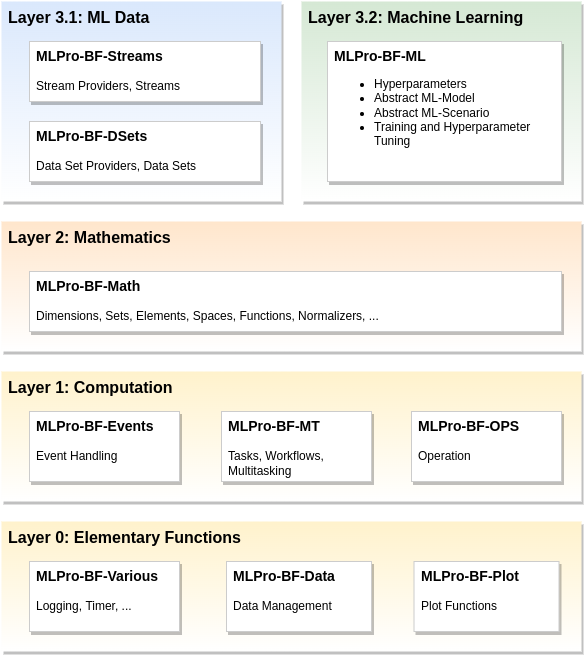

The diagram above was exported from draw.io. Its source (the exported page's mxGraphModel, read from the mxfile embedded in the PNG):
<mxGraphModel dx="1148" dy="754" grid="0" gridSize="10" guides="1" tooltips="1" connect="1" arrows="1" fold="1" page="1" pageScale="1" pageWidth="4681" pageHeight="3300" math="0" shadow="0">
  <root>
    <mxCell id="0" />
    <mxCell id="1" parent="0" />
    <mxCell id="JanPlrSS_G9j6Y3K1HOv-21" value="Layer 0: Elementary Functions" style="rounded=0;whiteSpace=wrap;html=1;shadow=1;glass=0;fontSize=16;align=left;labelPosition=center;verticalLabelPosition=middle;verticalAlign=top;spacingLeft=5;fontStyle=1;strokeColor=none;fillColor=#fff2cc;strokeWidth=1;fontFamily=Helvetica;gradientColor=#FFFFFF;" parent="1" vertex="1">
      <mxGeometry x="40" y="600" width="580" height="130" as="geometry" />
    </mxCell>
    <mxCell id="JanPlrSS_G9j6Y3K1HOv-20" value="Layer 3.2: Machine Learning" style="rounded=0;whiteSpace=wrap;html=1;shadow=1;glass=0;fontSize=16;align=left;labelPosition=center;verticalLabelPosition=middle;verticalAlign=top;spacingLeft=5;spacingRight=5;fontStyle=1;fillColor=#d5e8d4;strokeColor=none;gradientColor=#FFFFFF;strokeWidth=1;" parent="1" vertex="1">
      <mxGeometry x="340" y="80" width="280" height="200" as="geometry" />
    </mxCell>
    <mxCell id="JanPlrSS_G9j6Y3K1HOv-16" value="Layer 3.1: ML Data" style="rounded=0;whiteSpace=wrap;html=1;shadow=1;glass=0;fontSize=16;align=left;labelPosition=center;verticalLabelPosition=middle;verticalAlign=top;spacingLeft=5;spacingRight=5;fontStyle=1;fillColor=#dae8fc;strokeColor=none;strokeWidth=2;gradientColor=#FFFFFF;" parent="1" vertex="1">
      <mxGeometry x="40" y="80" width="280" height="200" as="geometry" />
    </mxCell>
    <mxCell id="JanPlrSS_G9j6Y3K1HOv-14" value="Layer 2: Mathematics" style="rounded=0;whiteSpace=wrap;html=1;shadow=1;glass=0;fontSize=16;align=left;labelPosition=center;verticalLabelPosition=middle;verticalAlign=top;spacingLeft=5;fontStyle=1;fillColor=#ffe6cc;strokeColor=none;strokeWidth=1;gradientColor=#FFFFFF;" parent="1" vertex="1">
      <mxGeometry x="40" y="300" width="580" height="130" as="geometry" />
    </mxCell>
    <mxCell id="JanPlrSS_G9j6Y3K1HOv-13" value="Layer 1: Computation" style="rounded=0;whiteSpace=wrap;html=1;shadow=1;glass=0;fontSize=16;align=left;labelPosition=center;verticalLabelPosition=middle;verticalAlign=top;spacingLeft=5;fontStyle=1;fillColor=#fff2cc;strokeColor=none;strokeWidth=1;gradientColor=#FFFFFF;" parent="1" vertex="1">
      <mxGeometry x="40" y="450" width="580" height="130" as="geometry" />
    </mxCell>
    <mxCell id="JanPlrSS_G9j6Y3K1HOv-1" value="&lt;font style=&quot;font-size: 14px;&quot;&gt;MLPro-BF-Various&lt;/font&gt;&lt;br&gt;&lt;span style=&quot;font-weight: normal;&quot;&gt;&lt;br&gt;Logging, Timer, ...&lt;/span&gt;" style="rounded=0;whiteSpace=wrap;html=1;glass=0;shadow=1;align=left;verticalAlign=top;fontStyle=1;spacingLeft=5;strokeColor=#CCCCCC;" parent="1" vertex="1">
      <mxGeometry x="68" y="640" width="150" height="70" as="geometry" />
    </mxCell>
    <mxCell id="JanPlrSS_G9j6Y3K1HOv-3" value="&lt;font style=&quot;font-size: 14px;&quot;&gt;MLPro-BF-Math&lt;br&gt;&lt;/font&gt;&lt;span style=&quot;font-weight: normal;&quot;&gt;&lt;br&gt;Dimensions, Sets, Elements, Spaces, Functions, Normalizers, ...&lt;/span&gt;" style="rounded=0;whiteSpace=wrap;html=1;glass=0;shadow=1;align=left;verticalAlign=top;fontStyle=1;spacingLeft=5;strokeColor=#CCCCCC;" parent="1" vertex="1">
      <mxGeometry x="68" y="350" width="532" height="60" as="geometry" />
    </mxCell>
    <mxCell id="JanPlrSS_G9j6Y3K1HOv-4" value="&lt;font style=&quot;font-size: 14px;&quot;&gt;MLPro-BF-Events&lt;/font&gt;&lt;br&gt;&lt;br&gt;&lt;span style=&quot;font-weight: normal;&quot;&gt;Event Handling&lt;/span&gt;" style="rounded=0;whiteSpace=wrap;html=1;glass=0;shadow=1;align=left;verticalAlign=top;fontStyle=1;spacingLeft=5;strokeColor=#CCCCCC;" parent="1" vertex="1">
      <mxGeometry x="68" y="490" width="150" height="70" as="geometry" />
    </mxCell>
    <mxCell id="JanPlrSS_G9j6Y3K1HOv-5" value="&lt;font style=&quot;font-size: 14px;&quot;&gt;MLPro-BF-MT &lt;/font&gt;&lt;br&gt;&lt;br&gt;&lt;span style=&quot;font-weight: normal;&quot;&gt;Tasks, Workflows, Multitasking&amp;nbsp;&lt;/span&gt;" style="rounded=0;whiteSpace=wrap;html=1;glass=0;shadow=1;align=left;verticalAlign=top;fontStyle=1;spacingLeft=5;strokeColor=#CCCCCC;" parent="1" vertex="1">
      <mxGeometry x="260" y="490" width="150" height="70" as="geometry" />
    </mxCell>
    <mxCell id="JanPlrSS_G9j6Y3K1HOv-6" value="&lt;font style=&quot;font-size: 14px;&quot;&gt;MLPro-BF-Streams&lt;/font&gt;&lt;br&gt;&lt;br&gt;&lt;span style=&quot;font-weight: normal;&quot;&gt;Stream Providers, Streams&lt;/span&gt;" style="rounded=0;whiteSpace=wrap;html=1;glass=0;shadow=1;align=left;verticalAlign=top;fontStyle=1;spacingLeft=5;strokeColor=#CCCCCC;" parent="1" vertex="1">
      <mxGeometry x="68" y="120" width="231" height="60" as="geometry" />
    </mxCell>
    <mxCell id="JanPlrSS_G9j6Y3K1HOv-7" value="&lt;font style=&quot;font-size: 14px;&quot;&gt;MLPro-BF-Data&lt;/font&gt;&lt;br&gt;&lt;span style=&quot;font-weight: normal;&quot;&gt;&lt;br&gt;Data Management&lt;/span&gt;" style="rounded=0;whiteSpace=wrap;html=1;glass=0;shadow=1;align=left;verticalAlign=top;fontStyle=1;spacingLeft=5;strokeColor=#CCCCCC;" parent="1" vertex="1">
      <mxGeometry x="265" y="640" width="145" height="70" as="geometry" />
    </mxCell>
    <mxCell id="JanPlrSS_G9j6Y3K1HOv-8" value="&lt;font style=&quot;font-size: 14px;&quot;&gt;MLPro-BF-ML&lt;/font&gt;&lt;span style=&quot;background-color: initial; font-weight: normal;&quot;&gt;&lt;br&gt;&lt;ul&gt;&lt;li&gt;&lt;span style=&quot;background-color: initial; font-weight: normal;&quot;&gt;Hyperparameters&lt;/span&gt;&lt;/li&gt;&lt;li&gt;&lt;span style=&quot;background-color: initial; font-weight: normal;&quot;&gt;Abstract ML-Model&lt;/span&gt;&lt;/li&gt;&lt;li&gt;&lt;span style=&quot;background-color: initial; font-weight: normal;&quot;&gt;Abstract ML-Scenario&lt;/span&gt;&lt;/li&gt;&lt;li&gt;&lt;span style=&quot;background-color: initial; font-weight: normal;&quot;&gt;Training and Hyperparameter Tuning&lt;/span&gt;&lt;/li&gt;&lt;/ul&gt;&lt;/span&gt;&lt;blockquote style=&quot;margin: 0 0 0 40px; border: none; padding: 0px;&quot;&gt;&lt;/blockquote&gt;&lt;blockquote style=&quot;margin: 0 0 0 40px; border: none; padding: 0px;&quot;&gt;&lt;/blockquote&gt;" style="rounded=0;whiteSpace=wrap;html=1;glass=0;shadow=1;align=left;verticalAlign=top;fontStyle=1;spacingLeft=5;strokeColor=#CCCCCC;" parent="1" vertex="1">
      <mxGeometry x="366" y="120" width="234" height="140" as="geometry" />
    </mxCell>
    <mxCell id="JanPlrSS_G9j6Y3K1HOv-9" value="&lt;font style=&quot;font-size: 14px;&quot;&gt;MLPro-BF-Plot&lt;/font&gt;&lt;br&gt;&lt;span style=&quot;font-weight: normal;&quot;&gt;&lt;br&gt;Plot Functions&lt;/span&gt;" style="rounded=0;whiteSpace=wrap;html=1;glass=0;shadow=1;align=left;verticalAlign=top;fontStyle=1;spacingLeft=5;strokeColor=#CCCCCC;" parent="1" vertex="1">
      <mxGeometry x="452.5" y="640" width="145" height="70" as="geometry" />
    </mxCell>
    <mxCell id="JanPlrSS_G9j6Y3K1HOv-17" value="&lt;font style=&quot;font-size: 14px;&quot;&gt;MLPro-BF-DSets&lt;/font&gt;&lt;br&gt;&lt;br&gt;&lt;span style=&quot;font-weight: normal;&quot;&gt;Data Set Providers, Data Sets&lt;/span&gt;" style="rounded=0;whiteSpace=wrap;html=1;glass=0;shadow=1;align=left;verticalAlign=top;fontStyle=1;spacingLeft=5;strokeColor=#CCCCCC;" parent="1" vertex="1">
      <mxGeometry x="68" y="200" width="231" height="60" as="geometry" />
    </mxCell>
    <mxCell id="6ukmmrOL0svYUb4AZbMv-1" value="&lt;span style=&quot;font-size: 14px;&quot;&gt;MLPro-BF-OPS&lt;br&gt;&lt;/span&gt;&lt;br&gt;&lt;span style=&quot;font-weight: normal;&quot;&gt;Operation&lt;/span&gt;" style="rounded=0;whiteSpace=wrap;html=1;glass=0;shadow=1;align=left;verticalAlign=top;fontStyle=1;spacingLeft=5;strokeColor=#CCCCCC;" parent="1" vertex="1">
      <mxGeometry x="450" y="490" width="150" height="70" as="geometry" />
    </mxCell>
  </root>
</mxGraphModel>